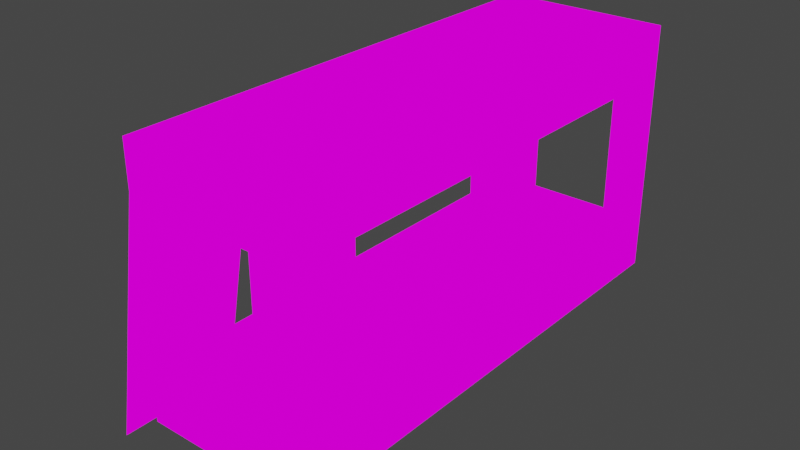 # Source: RfcBed.blend  (saved by Blender 2.82.7; exported with 4.5.12 LTS)
import bpy
from mathutils import Matrix  # noqa: F401  (used for matrix-valued properties, if any)

bpy.ops.wm.read_factory_settings(use_empty=True)
scene = bpy.context.scene
scene.name = 'Scene'

# ---- collections
col_collection = bpy.data.collections.new('Collection'); scene.collection.children.link(col_collection)

# ---- images (referenced by path relative to the original .blend; pixels are not part of the script)
import os
ASSET_DIR = os.environ.get("B2B_ASSET_DIR", "")  # directory of the original .blend (textures are referenced by path, not embedded)
HERE = os.path.dirname(os.path.abspath(__file__))  # packed textures are extracted next to this script under _unpacked/

def load_image(name, relpath, width, height, colorspace="sRGB"):
    """Load a texture the original file referenced (path relative to the .blend, or extracted next to this script)."""
    p = next((c for c in (os.path.join(HERE, relpath), os.path.join(ASSET_DIR, relpath)) if relpath and os.path.exists(c)), "")
    if p:
        img = bpy.data.images.load(p, check_existing=True)
        img.name = name
    else:  # same state as the original file: an image datablock whose file is absent (Cycles renders it pink)
        img = bpy.data.images.new(name, width, height)
        img.source = "FILE"
        img.filepath = "//" + (relpath or name)
    img.colorspace_settings.name = colorspace
    return img
img_bedrfcamp_png = load_image('BedRFCamp.png', 'BedRFCamp.png', 1024, 1024, 'sRGB')

# ---- materials (node trees are filled in below, after node groups)
mat_bedrfcamp = bpy.data.materials.new('BedRFCamp')
mat_bedrfcamp.alpha_threshold = 0.0
mat_bedrfcamp.use_transparent_shadow = False
mat_bedrfcamp.line_color = (0.0, 0.0, 0.0, 1.0)

# ---- material node trees
mat_bedrfcamp.use_nodes = True; mat_bedrfcamp.node_tree.nodes.clear()
_N = mat_bedrfcamp.node_tree.nodes; _L = mat_bedrfcamp.node_tree.links
n0 = _N.new('ShaderNodeOutputMaterial'); n0.name = 'Material Output'; n0.location = (400, 0)
n1 = _N.new('ShaderNodeLightPath'); n1.name = 'Light Path'; n1.location = (0, 250)
n2 = _N.new('ShaderNodeBsdfTransparent'); n2.name = 'Transparent BSDF'; n2.location = (-200, -100)
n3 = _N.new('ShaderNodeEmission'); n3.name = 'Emission'; n3.location = (-200, -200)
n4 = _N.new('ShaderNodeMixShader'); n4.name = 'Mix Shader'; n4.location = (200, 0)
n5 = _N.new('ShaderNodeMixShader'); n5.name = 'Mix Shader.001'; n5.location = (0, -100)
n6 = _N.new('ShaderNodeTexImage'); n6.name = 'Image Texture'; n6.location = (-500, 100)
n6.image = img_bedrfcamp_png
n6.interpolation = 'Closest'
_L.new(n6.outputs[0], n3.inputs[0])
_L.new(n6.outputs[1], n5.inputs[0])
_L.new(n2.outputs[0], n5.inputs[1])
_L.new(n2.outputs[0], n4.inputs[1])
_L.new(n3.outputs[0], n5.inputs[2])
_L.new(n5.outputs[0], n4.inputs[2])
_L.new(n1.outputs[0], n4.inputs[0])
_L.new(n4.outputs[0], n0.inputs[0])
n0.is_active_output = True

# ---- world
world_world = bpy.data.worlds.new('World'); scene.world = world_world
world_world.use_nodes = True; world_world.node_tree.nodes.clear()
_N = world_world.node_tree.nodes; _L = world_world.node_tree.links
n0 = _N.new('ShaderNodeOutputWorld'); n0.name = 'World Output'; n0.location = (300, 300)
n1 = _N.new('ShaderNodeBackground'); n1.name = 'Background'; n1.location = (10, 300)
n1.inputs[0].default_value = (0.05088, 0.05088, 0.05088, 1.0)
_L.new(n1.outputs[0], n0.inputs[0])
n0.is_active_output = True
world_world.color = (0.05088, 0.05088, 0.05088)
world_world.use_sun_shadow = False
world_world.sun_shadow_jitter_overblur = 0.0

# ---- meshes
me_cube = bpy.data.meshes.new('Cube')
me_cube.from_pydata([(-0.1758, 0.75, 0.5196), (-0.1758, 1.0, 0.5196), (-0.1758, 0.0, 0.1059), (-0.3477, 0.0, 0.3127), (-0.5196, 0.5, 0.1059), (-0.8634, 0.0, 0.3127), (-0.1758, -0.5, 0.1059), (-0.1758, 0.75, 0.3127), (-0.5196, 1.0, 0.3127), (-0.1758, -0.25, 0.3127), (-0.1758, -0.75, 0.3127), (-0.1758, 0.75, 0.7264), (-0.6915, -0.25, 0.3127), (-0.6915, 0.0, 0.3127), (-0.8634, 0.75, 0.7264), (-0.3477, -0.75, 0.3127), (-0.6915, 0.75, 0.1059), (-0.5196, 0.25, 0.1059), (-0.1758, 0.75, 0.1059), (-0.3477, -0.5, 0.3127), (-0.1758, 0.25, 0.3127), (-0.1758, -0.5, 0.3127), (-0.3477, -0.25, 0.3127), (-0.1758, 0.0, 0.3127), (-0.1758, 0.5, 0.3127), (-0.3477, 0.75, 0.3127), (-0.3477, 1.0, 0.9332), (-0.3477, 0.5, 0.3127), (-0.5196, 0.5, 0.3127), (-0.8634, -0.75, 0.3127), (-0.5196, -0.5, 0.3127), (-0.3477, 1.0, 0.3127), (-0.3477, 0.25, 0.3127), (-0.6915, -0.75, 0.3127), (-0.5196, 0.0, 0.3127), (-0.5196, -0.75, 0.3127), (-0.8634, -0.5, 0.1059), (-0.5196, -0.25, 0.3127), (-0.3477, 0.5, 0.1059), (-0.6915, -0.5, 0.3127), (-0.5196, 0.75, 0.3127), (-0.5196, 0.25, 0.3127), (-0.6915, 0.25, 0.3127), (-0.5196, -0.5, 0.1059), (-0.8634, 0.75, 0.5196), (-0.8634, 0.25, 0.1059), (-0.8634, -0.5, 0.3127), (-0.8634, -1.0, 0.3127), (-0.6915, 0.75, 0.3127), (-0.8634, -0.75, 0.1059), (-0.8634, 1.0, 0.7264), (-0.6915, 0.5, 0.3127), (-0.8634, 0.75, 0.3127), (-0.6915, 0.0, 0.1059), (-0.8634, -1.0, 0.1059), (-0.1758, -1.0, 0.9332), (-0.5196, -1.0, 0.3127), (-0.5196, -0.75, 0.1059), (-0.6915, -0.5, 0.1059), (-0.6915, -1.0, 0.3127), (-0.5196, 0.75, 0.1059), (-0.8634, 1.0, 0.9332), (-0.1758, -0.25, 0.1059), (-0.8634, 0.5, 0.1059), (-0.8634, 0.5, 0.3127), (-0.8634, 0.25, 0.3127), (-0.8634, -0.25, 0.1059), (-0.8634, -0.25, 0.3127), (-0.3477, 0.75, 0.1059), (-0.1758, 1.0, 0.3127), (-0.8634, 0.75, 0.1059), (-0.6915, 0.5, 0.1059), (-0.6915, 1.0, 0.3127), (-0.3477, 1.0, 0.1059), (-0.5196, 0.0, 0.1059), (-0.5196, 1.0, 0.1059), (-0.6915, 1.0, 0.1059), (-0.6915, -1.0, 0.7264), (-0.8634, 1.0, 0.1059), (-0.3477, -0.5, 0.1059), (-0.5196, -0.25, 0.1059), (-0.1758, 0.25, 0.1059), (-0.6915, 0.25, 0.1059), (-0.5196, -1.0, 0.1059), (-0.3477, -1.0, 0.1059), (-0.6915, -0.25, 0.1059), (-0.8634, 0.0, 0.1059), (-0.6915, -1.0, 0.1059), (-0.6915, -0.75, 0.1059), (-0.3477, 0.0, 0.1059), (-0.3477, -0.75, 0.1059), (-0.1758, 0.5, 0.1059), (-0.3477, -0.25, 0.1059), (-0.3477, 0.25, 0.1059), (-0.1758, -1.0, 0.7264), (-0.8634, -0.75, 0.7264), (-0.8634, 0.75, 0.9332), (-0.8634, -1.0, 0.5196), (-0.8634, -0.75, 0.5196), (-0.8634, -1.0, 0.7264), (-0.1758, -1.0, 0.1059), (-0.3477, 0.25, 1.14), (-0.9825, -0.9722, 0.5196), (-0.1758, 1.0, 0.1059), (-0.1758, -0.75, 0.5196), (-0.1758, -0.75, 0.7264), (-0.5196, 1.0, 0.9332), (-0.1758, -0.25, 0.9332), (-0.1758, -1.0, 0.3127), (-0.1758, -0.75, 0.1059), (-0.8634, 0.5, 0.9332), (-0.8634, -0.75, 0.9332), (-0.1758, -0.25, 1.14), (-0.6915, -0.5, 1.14), (-0.5196, -0.25, 0.9332), (-0.5196, 0.0, 0.9332), (-0.6915, -1.0, 1.14), (-0.8634, 0.5, 1.14), (-0.6915, 1.0, 1.14), (-1.059, -0.9722, 0.1164), (-0.3477, 0.5, 1.14), (-0.9825, -0.7222, 0.5196), (-0.9825, -0.4722, 0.5196), (-0.6915, 0.25, 0.9332), (-0.1758, -0.75, 0.9332), (-0.8634, -0.75, 1.14), (-0.8634, -1.0, 1.14), (-0.5196, 0.5, 1.14), (-0.1758, 0.0, 1.14), (-0.6915, -1.0, 0.5196), (-0.6915, 0.5, 0.9332), (-0.8634, 0.25, 0.9332), (-0.1758, 1.0, 1.14), (-0.1758, -1.0, 1.14), (-0.1758, -0.75, 1.14), (-1.098, -0.9722, -0.08526), (-0.1758, -0.5, 1.14), (-0.6915, -1.0, 0.9332), (-0.8634, -0.25, 0.9332), (-0.1758, 0.25, 1.14), (-0.3477, -1.0, 1.14), (-0.8634, -0.25, 1.14), (-0.1758, 0.5, 0.9332), (-0.1758, 0.75, 1.14), (-0.3477, -0.5, 1.14), (-0.1758, 1.0, 0.9332), (-0.1758, 0.5, 1.14), (-0.6915, 1.0, 0.9332), (-0.6915, 0.75, 0.9332), (-0.8634, 0.25, 1.14), (-0.5196, 1.0, 1.14), (-0.8634, 1.0, 1.14), (-0.944, -0.4722, 0.7212), (-0.3477, -1.0, 0.7264), (-0.5196, -1.0, 0.9332), (-0.1758, -1.0, 0.5196), (-0.8634, -0.5, 0.9332), (-0.3477, 0.75, 0.9332), (-1.021, -0.4722, 0.318), (-0.5196, -0.5, 0.9332), (-0.3477, -0.75, 0.9332), (-0.3477, -1.0, 0.9332), (-0.1758, -0.5, 0.9332), (-0.6915, -0.75, 0.9332), (-0.3477, -0.5, 0.9332), (-0.3477, -0.25, 0.9332), (-0.1758, 0.0, 0.9332), (-0.8634, 0.75, 1.14), (-0.3477, 0.0, 0.9332), (-0.1758, 0.25, 0.9332), (-0.3477, 0.25, 0.9332), (-0.5196, 0.25, 0.9332), (-0.3477, 0.5, 0.9332), (-0.5196, 0.75, 0.9332), (-0.5196, -0.75, 0.9332), (-0.6915, -0.25, 0.9332), (-0.5196, 0.5, 0.9332), (-0.1758, 0.75, 0.9332), (-0.8634, 0.0, 0.9332), (-0.6915, 0.0, 0.9332), (-0.6915, -0.5, 0.9332), (-0.8634, 0.0, 1.14), (-0.3477, -0.25, 1.14), (-0.6915, 0.25, 1.14), (-0.3477, -0.75, 1.14), (-0.8634, -0.5, 1.14), (-0.3477, 0.75, 1.14), (-0.6915, 0.75, 1.14), (-0.6915, 0.5, 1.14), (-0.6915, 0.0, 1.14), (-1.098, -0.7222, -0.08526), (-0.6915, -0.25, 1.14), (-0.3477, 0.0, 1.14), (-0.6915, -0.75, 1.14), (-0.5196, 0.75, 1.14), (-0.5196, -1.0, 1.14), (-0.5196, 0.25, 1.14), (-0.5196, 0.0, 1.14), (-0.5196, -0.25, 1.14), (-0.5196, -0.5, 1.14), (-0.5196, -0.75, 1.14), (-0.3477, 1.0, 1.14), (-0.944, -0.9722, 0.7212), (-1.059, -0.4722, 0.1164), (-0.944, -0.7222, 0.7212), (-0.9056, -0.4722, 0.9228), (-0.9056, -0.9722, 0.9228), (-0.9056, -0.7222, 0.9228), (-0.8672, -0.4722, 1.124), (-0.8672, -0.9722, 1.124), (-0.8672, -0.7222, 1.124), (-1.098, -0.4722, -0.08526), (-1.021, -0.9722, 0.318), (-1.021, -0.7222, 0.318), (-1.059, -0.7222, 0.1164), (-0.3477, 1.0, 0.7264), (-0.3477, 1.0, 0.5196), (-0.8634, 1.0, 0.5196), (-0.1758, 1.0, 0.7264), (-0.8634, 1.0, 0.3127), (-0.6915, 1.0, 0.5196), (-0.6915, 1.0, 0.7264), (-0.3477, -1.0, 0.5196), (-0.3477, -1.0, 0.3127), (-0.8634, -1.0, 0.9332)], [], [(2, 81, 20, 23), (6, 62, 9, 21), (109, 6, 21, 10), (62, 2, 23, 9), (81, 91, 24, 20), (91, 18, 7, 24), (100, 109, 10, 108), (69, 7, 0, 1), (108, 10, 15, 223), (10, 21, 19, 15), (21, 9, 22, 19), (9, 23, 3, 22), (23, 20, 32, 3), (20, 24, 27, 32), (24, 7, 25, 27), (7, 69, 31, 25), (223, 15, 35, 56), (15, 19, 30, 35), (19, 22, 37, 30), (22, 3, 34, 37), (3, 32, 41, 34), (32, 27, 28, 41), (27, 25, 40, 28), (25, 31, 8, 40), (56, 35, 33, 59), (35, 30, 39, 33), (30, 37, 12, 39), (37, 34, 13, 12), (34, 41, 42, 13), (41, 28, 51, 42), (28, 40, 48, 51), (40, 8, 72, 48), (59, 33, 29, 47), (33, 39, 46, 29), (39, 12, 67, 46), (12, 13, 5, 67), (13, 42, 65, 5), (42, 51, 64, 65), (51, 48, 52, 64), (48, 72, 219, 52), (84, 100, 108, 223), (87, 83, 56, 59), (83, 84, 223, 56), (54, 87, 59, 47), (78, 70, 52, 219), (70, 63, 64, 52), (63, 45, 65, 64), (45, 86, 5, 65), (86, 66, 67, 5), (66, 36, 46, 67), (36, 49, 29, 46), (49, 54, 47, 29), (73, 75, 8, 31), (75, 76, 72, 8), (76, 78, 219, 72), (103, 73, 31, 69), (103, 18, 68, 73), (18, 91, 38, 68), (73, 68, 60, 75), (68, 38, 4, 60), (75, 60, 16, 76), (60, 4, 71, 16), (76, 16, 70, 78), (16, 71, 63, 70), (4, 17, 82, 71), (17, 74, 53, 82), (71, 82, 45, 63), (82, 53, 86, 45), (74, 80, 85, 53), (80, 43, 58, 85), (53, 85, 66, 86), (85, 58, 36, 66), (43, 57, 88, 58), (57, 83, 87, 88), (58, 88, 49, 36), (88, 87, 54, 49), (6, 109, 90, 79), (109, 100, 84, 90), (79, 90, 57, 43), (90, 84, 83, 57), (2, 62, 92, 89), (62, 6, 79, 92), (89, 92, 80, 74), (92, 79, 43, 80), (91, 81, 93, 38), (81, 2, 89, 93), (38, 93, 17, 4), (93, 89, 74, 17), (219, 52, 44, 217), (217, 44, 14, 50), (50, 14, 96, 61), (29, 47, 97, 98), (98, 97, 99, 95), (95, 99, 224, 111), (10, 108, 155, 104), (104, 155, 94, 105), (105, 94, 55, 124), (103, 18, 7, 69), (1, 0, 11, 218), (218, 11, 177, 145), (61, 96, 167, 151), (96, 110, 117, 167), (110, 131, 149, 117), (131, 178, 181, 149), (178, 138, 141, 181), (138, 156, 185, 141), (156, 111, 125, 185), (111, 224, 126, 125), (224, 137, 116, 126), (137, 154, 195, 116), (154, 161, 140, 195), (161, 55, 133, 140), (55, 124, 134, 133), (124, 162, 136, 134), (162, 107, 112, 136), (107, 166, 128, 112), (166, 169, 139, 128), (169, 142, 146, 139), (142, 177, 143, 146), (177, 145, 132, 143), (145, 26, 201, 132), (26, 106, 150, 201), (106, 147, 118, 150), (147, 61, 151, 118), (121, 102, 202, 204), (122, 121, 204, 152), (154, 137, 163, 174), (137, 224, 111, 163), (213, 212, 102, 121), (158, 213, 121, 122), (55, 161, 160, 124), (161, 154, 174, 160), (124, 160, 164, 162), (160, 174, 159, 164), (162, 164, 165, 107), (164, 159, 114, 165), (107, 165, 168, 166), (165, 114, 115, 168), (166, 168, 170, 169), (168, 115, 171, 170), (169, 170, 172, 142), (170, 171, 176, 172), (142, 172, 157, 177), (172, 176, 173, 157), (171, 123, 130, 176), (123, 131, 110, 130), (176, 130, 148, 173), (130, 110, 96, 148), (114, 175, 179, 115), (175, 138, 178, 179), (115, 179, 123, 171), (179, 178, 131, 123), (174, 163, 180, 159), (163, 111, 156, 180), (159, 180, 175, 114), (180, 156, 138, 175), (177, 157, 26, 145), (157, 173, 106, 26), (173, 148, 147, 106), (148, 96, 61, 147), (151, 167, 187, 118), (167, 117, 188, 187), (117, 149, 183, 188), (149, 181, 189, 183), (181, 141, 191, 189), (141, 185, 113, 191), (185, 125, 193, 113), (125, 126, 116, 193), (118, 187, 194, 150), (187, 188, 127, 194), (188, 183, 196, 127), (183, 189, 197, 196), (189, 191, 198, 197), (191, 113, 199, 198), (113, 193, 200, 199), (193, 116, 195, 200), (150, 194, 186, 201), (194, 127, 120, 186), (127, 196, 101, 120), (196, 197, 192, 101), (197, 198, 182, 192), (198, 199, 144, 182), (199, 200, 184, 144), (200, 195, 140, 184), (201, 186, 143, 132), (186, 120, 146, 143), (120, 101, 139, 146), (101, 192, 128, 139), (192, 182, 112, 128), (182, 144, 136, 112), (144, 184, 134, 136), (184, 140, 133, 134), (152, 204, 207, 205), (204, 202, 206, 207), (205, 207, 210, 208), (207, 206, 209, 210), (203, 214, 213, 158), (214, 119, 212, 213), (211, 190, 214, 203), (190, 135, 119, 214), (69, 31, 216, 1), (1, 216, 215, 218), (218, 215, 26, 145), (72, 219, 217, 220), (220, 217, 50, 221), (221, 50, 61, 147), (47, 59, 129, 97), (97, 129, 77, 99), (99, 77, 137, 224), (223, 108, 155, 222), (222, 155, 94, 153), (153, 94, 55, 161)])
_uv = me_cube.uv_layers.new(name='UVMap')
_uv.uv.foreach_set('vector', [0.5002, 0.0003472, 0.5623, 0.0003472, 0.5623, 0.1108, 0.5002, 0.1108, 0.3752, 0.0003472, 0.4373, 0.0003472, 0.4373, 0.1108, 0.3752, 0.1108, 0.3127, 0.0003472, 0.3748, 0.0003472, 0.3748, 0.1108, 0.3127, 0.1108, 0.4377, 0.0003472, 0.4998, 0.0003472, 0.4998, 0.1108, 0.4377, 0.1108, 0.5627, 0.0003472, 0.6248, 0.0003472, 0.6248, 0.1108, 0.5627, 0.1108, 0.6252, 0.0003472, 0.6873, 0.0003472, 0.6873, 0.1108, 0.6252, 0.1108, 0.2502, 0.0003472, 0.3123, 0.0003472, 0.3123, 0.1108, 0.2502, 0.1108, 0.7502, 0.667, 0.8123, 0.667, 0.8123, 0.7774, 0.7502, 0.7774, 0.2502, 0.1115, 0.3123, 0.1115, 0.3123, 0.2219, 0.2502, 0.2219, 0.3127, 0.1115, 0.3748, 0.1115, 0.3748, 0.2219, 0.3127, 0.2219, 0.3752, 0.1115, 0.4373, 0.1115, 0.4373, 0.2219, 0.3752, 0.2219, 0.4377, 0.1115, 0.4998, 0.1115, 0.4998, 0.2219, 0.4377, 0.2219, 0.5002, 0.1115, 0.5623, 0.1115, 0.5623, 0.2219, 0.5002, 0.2219, 0.5627, 0.1115, 0.6248, 0.1115, 0.6248, 0.2219, 0.5627, 0.2219, 0.6252, 0.1115, 0.6873, 0.1115, 0.6873, 0.2219, 0.6252, 0.2219, 0.6877, 0.1115, 0.7498, 0.1115, 0.7498, 0.2219, 0.6877, 0.2219, 0.2502, 0.2226, 0.3123, 0.2226, 0.3123, 0.333, 0.2502, 0.333, 0.3127, 0.2226, 0.3748, 0.2226, 0.3748, 0.333, 0.3127, 0.333, 0.3752, 0.2226, 0.4373, 0.2226, 0.4373, 0.333, 0.3752, 0.333, 0.4377, 0.2226, 0.4998, 0.2226, 0.4998, 0.333, 0.4377, 0.333, 0.5002, 0.2226, 0.5623, 0.2226, 0.5623, 0.333, 0.5002, 0.333, 0.5627, 0.2226, 0.6248, 0.2226, 0.6248, 0.333, 0.5627, 0.333, 0.6252, 0.2226, 0.6873, 0.2226, 0.6873, 0.333, 0.6252, 0.333, 0.6877, 0.2226, 0.7498, 0.2226, 0.7498, 0.333, 0.6877, 0.333, 0.2502, 0.3337, 0.3123, 0.3337, 0.3123, 0.4441, 0.2502, 0.4441, 0.3127, 0.3337, 0.3748, 0.3337, 0.3748, 0.4441, 0.3127, 0.4441, 0.3752, 0.3337, 0.4373, 0.3337, 0.4373, 0.4441, 0.3752, 0.4441, 0.4377, 0.3337, 0.4998, 0.3337, 0.4998, 0.4441, 0.4377, 0.4441, 0.5002, 0.3337, 0.5623, 0.3337, 0.5623, 0.4441, 0.5002, 0.4441, 0.5627, 0.3337, 0.6248, 0.3337, 0.6248, 0.4441, 0.5627, 0.4441, 0.6252, 0.3337, 0.6873, 0.3337, 0.6873, 0.4441, 0.6252, 0.4441, 0.6877, 0.3337, 0.7498, 0.3337, 0.7498, 0.4441, 0.6877, 0.4441, 0.2502, 0.4448, 0.3123, 0.4448, 0.3123, 0.5552, 0.2502, 0.5552, 0.3127, 0.4448, 0.3748, 0.4448, 0.3748, 0.5552, 0.3127, 0.5552, 0.3752, 0.4448, 0.4373, 0.4448, 0.4373, 0.5552, 0.3752, 0.5552, 0.4377, 0.4448, 0.4998, 0.4448, 0.4998, 0.5552, 0.4377, 0.5552, 0.5002, 0.4448, 0.5623, 0.4448, 0.5623, 0.5552, 0.5002, 0.5552, 0.5627, 0.4448, 0.6248, 0.4448, 0.6248, 0.5552, 0.5627, 0.5552, 0.6252, 0.4448, 0.6873, 0.4448, 0.6873, 0.5552, 0.6252, 0.5552, 0.6877, 0.4448, 0.7498, 0.4448, 0.7498, 0.5552, 0.6877, 0.5552, 0.6877, 0.0003472, 0.7498, 0.0003472, 0.7498, 0.1108, 0.6877, 0.1108, 0.4377, 0.0003472, 0.4998, 0.0003472, 0.4998, 0.1108, 0.4377, 0.1108, 0.4377, 0.0003472, 0.4998, 0.0003472, 0.4998, 0.1108, 0.4377, 0.1108, 0.2502, 0.0003472, 0.3123, 0.0003472, 0.3123, 0.1108, 0.2502, 0.1108, 0.7502, 0.5559, 0.8123, 0.5559, 0.8123, 0.6663, 0.7502, 0.6663, 0.3127, 0.0003472, 0.3748, 0.0003472, 0.3748, 0.1108, 0.3127, 0.1108, 0.3752, 0.0003472, 0.4373, 0.0003472, 0.4373, 0.1108, 0.3752, 0.1108, 0.4377, 0.0003472, 0.4998, 0.0003472, 0.4998, 0.1108, 0.4377, 0.1108, 0.5002, 0.0003472, 0.5623, 0.0003472, 0.5623, 0.1108, 0.5002, 0.1108, 0.5627, 0.0003472, 0.6248, 0.0003472, 0.6248, 0.1108, 0.5627, 0.1108, 0.6252, 0.0003472, 0.6873, 0.0003472, 0.6873, 0.1108, 0.6252, 0.1108, 0.7502, 0.5559, 0.8123, 0.5559, 0.8123, 0.6663, 0.7502, 0.6663, 0.5627, 0.0003472, 0.6248, 0.0003472, 0.6248, 0.1108, 0.5627, 0.1108, 0.6252, 0.0003472, 0.6873, 0.0003472, 0.6873, 0.1108, 0.6252, 0.1108, 0.6877, 0.0003472, 0.7498, 0.0003472, 0.7498, 0.1108, 0.6877, 0.1108, 0.2502, 0.0003472, 0.3123, 0.0003472, 0.3123, 0.1108, 0.2502, 0.1108, 0.1252, 0.7781, 0.1873, 0.7781, 0.1873, 0.8885, 0.1252, 0.8885, 0.1877, 0.7781, 0.2498, 0.7781, 0.2498, 0.8885, 0.1877, 0.8885, 0.1252, 0.8892, 0.1873, 0.8892, 0.1873, 0.9997, 0.1252, 0.9997, 0.1877, 0.8892, 0.2498, 0.8892, 0.2498, 0.9997, 0.1877, 0.9997, 0.1252, 0.7781, 0.1873, 0.7781, 0.1873, 0.8885, 0.1252, 0.8885, 0.1877, 0.7781, 0.2498, 0.7781, 0.2498, 0.8885, 0.1877, 0.8885, 0.1252, 0.8892, 0.1873, 0.8892, 0.1873, 0.9997, 0.1252, 0.9997, 0.1877, 0.8892, 0.2498, 0.8892, 0.2498, 0.9997, 0.1877, 0.9997, 0.1252, 0.7781, 0.1873, 0.7781, 0.1873, 0.8885, 0.1252, 0.8885, 0.1877, 0.7781, 0.2498, 0.7781, 0.2498, 0.8885, 0.1877, 0.8885, 0.1252, 0.8892, 0.1873, 0.8892, 0.1873, 0.9997, 0.1252, 0.9997, 0.1877, 0.8892, 0.2498, 0.8892, 0.2498, 0.9997, 0.1877, 0.9997, 0.1252, 0.7781, 0.1873, 0.7781, 0.1873, 0.8885, 0.1252, 0.8885, 0.1877, 0.7781, 0.2498, 0.7781, 0.2498, 0.8885, 0.1877, 0.8885, 0.1252, 0.8892, 0.1873, 0.8892, 0.1873, 0.9997, 0.1252, 0.9997, 0.1877, 0.8892, 0.2498, 0.8892, 0.2498, 0.9997, 0.1877, 0.9997, 0.1252, 0.7781, 0.1873, 0.7781, 0.1873, 0.8885, 0.1252, 0.8885, 0.1877, 0.7781, 0.2498, 0.7781, 0.2498, 0.8885, 0.1877, 0.8885, 0.1252, 0.8892, 0.1873, 0.8892, 0.1873, 0.9997, 0.1252, 0.9997, 0.1877, 0.8892, 0.2498, 0.8892, 0.2498, 0.9997, 0.1877, 0.9997, 0.1252, 0.7781, 0.1873, 0.7781, 0.1873, 0.8885, 0.1252, 0.8885, 0.1877, 0.7781, 0.2498, 0.7781, 0.2498, 0.8885, 0.1877, 0.8885, 0.1252, 0.8892, 0.1873, 0.8892, 0.1873, 0.9997, 0.1252, 0.9997, 0.1877, 0.8892, 0.2498, 0.8892, 0.2498, 0.9997, 0.1877, 0.9997, 0.1252, 0.7781, 0.1873, 0.7781, 0.1873, 0.8885, 0.1252, 0.8885, 0.1877, 0.7781, 0.2498, 0.7781, 0.2498, 0.8885, 0.1877, 0.8885, 0.1252, 0.8892, 0.1873, 0.8892, 0.1873, 0.9997, 0.1252, 0.9997, 0.1877, 0.8892, 0.2498, 0.8892, 0.2498, 0.9997, 0.1877, 0.9997, 0.1252, 0.7781, 0.1873, 0.7781, 0.1873, 0.8885, 0.1252, 0.8885, 0.1877, 0.7781, 0.2498, 0.7781, 0.2498, 0.8885, 0.1877, 0.8885, 0.1252, 0.8892, 0.1873, 0.8892, 0.1873, 0.9997, 0.1252, 0.9997, 0.1877, 0.8892, 0.2498, 0.8892, 0.2498, 0.9997, 0.1877, 0.9997, 0.7502, 0.667, 0.8123, 0.667, 0.8123, 0.7774, 0.7502, 0.7774, 0.7502, 0.7781, 0.8123, 0.7781, 0.8123, 0.8885, 0.7502, 0.8885, 0.7502, 0.8892, 0.8123, 0.8892, 0.8123, 0.9997, 0.7502, 0.9997, 0.7502, 0.667, 0.8123, 0.667, 0.8123, 0.7774, 0.7502, 0.7774, 0.7502, 0.7781, 0.8123, 0.7781, 0.8123, 0.8885, 0.7502, 0.8885, 0.7502, 0.8892, 0.8123, 0.8892, 0.8123, 0.9997, 0.7502, 0.9997, 0.7502, 0.667, 0.8123, 0.667, 0.8123, 0.7774, 0.7502, 0.7774, 0.7502, 0.7781, 0.8123, 0.7781, 0.8123, 0.8885, 0.7502, 0.8885, 0.7502, 0.8892, 0.8123, 0.8892, 0.8123, 0.9997, 0.7502, 0.9997, 0.7502, 0.5559, 0.8123, 0.5559, 0.8123, 0.6663, 0.7502, 0.6663, 0.7502, 0.7781, 0.8123, 0.7781, 0.8123, 0.8885, 0.7502, 0.8885, 0.7502, 0.8892, 0.8123, 0.8892, 0.8123, 0.9997, 0.7502, 0.9997, 0.8752, 0.0003472, 0.9373, 0.0003472, 0.9373, 0.1108, 0.8752, 0.1108, 0.8752, 0.0003472, 0.9373, 0.0003472, 0.9373, 0.1108, 0.8752, 0.1108, 0.8752, 0.0003472, 0.9373, 0.0003472, 0.9373, 0.1108, 0.8752, 0.1108, 0.8752, 0.0003472, 0.9373, 0.0003472, 0.9373, 0.1108, 0.8752, 0.1108, 0.8752, 0.0003472, 0.9373, 0.0003472, 0.9373, 0.1108, 0.8752, 0.1108, 0.8752, 0.0003472, 0.9373, 0.0003472, 0.9373, 0.1108, 0.8752, 0.1108, 0.8752, 0.0003472, 0.9373, 0.0003472, 0.9373, 0.1108, 0.8752, 0.1108, 0.8752, 0.0003472, 0.9373, 0.0003472, 0.9373, 0.1108, 0.8752, 0.1108, 0.8752, 0.0003472, 0.9373, 0.0003472, 0.9373, 0.1108, 0.8752, 0.1108, 0.8752, 0.0003472, 0.9373, 0.0003472, 0.9373, 0.1108, 0.8752, 0.1108, 0.8752, 0.0003472, 0.9373, 0.0003472, 0.9373, 0.1108, 0.8752, 0.1108, 0.8752, 0.0003472, 0.9373, 0.0003472, 0.9373, 0.1108, 0.8752, 0.1108, 0.8752, 0.0003472, 0.9373, 0.0003472, 0.9373, 0.1108, 0.8752, 0.1108, 0.8752, 0.0003472, 0.9373, 0.0003472, 0.9373, 0.1108, 0.8752, 0.1108, 0.8752, 0.0003472, 0.9373, 0.0003472, 0.9373, 0.1108, 0.8752, 0.1108, 0.8752, 0.0003472, 0.9373, 0.0003472, 0.9373, 0.1108, 0.8752, 0.1108, 0.8752, 0.0003472, 0.9373, 0.0003472, 0.9373, 0.1108, 0.8752, 0.1108, 0.8752, 0.0003472, 0.9373, 0.0003472, 0.9373, 0.1108, 0.8752, 0.1108, 0.8752, 0.0003472, 0.9373, 0.0003472, 0.9373, 0.1108, 0.8752, 0.1108, 0.8752, 0.0003472, 0.9373, 0.0003472, 0.9373, 0.1108, 0.8752, 0.1108, 0.8752, 0.0003472, 0.9373, 0.0003472, 0.9373, 0.1108, 0.8752, 0.1108, 0.8752, 0.0003472, 0.9373, 0.0003472, 0.9373, 0.1108, 0.8752, 0.1108, 0.8752, 0.0003472, 0.9373, 0.0003472, 0.9373, 0.1108, 0.8752, 0.1108, 0.8752, 0.0003472, 0.9373, 0.0003472, 0.9373, 0.1108, 0.8752, 0.1108, 0.9377, 0.4448, 0.9998, 0.4448, 0.9998, 0.5552, 0.9377, 0.5552, 0.8752, 0.4448, 0.9373, 0.4448, 0.9373, 0.5552, 0.8752, 0.5552, 0.1252, 0.8892, 0.1873, 0.8892, 0.1873, 0.9997, 0.1252, 0.9997, 0.1877, 0.8892, 0.2498, 0.8892, 0.2498, 0.9997, 0.1877, 0.9997, 0.9377, 0.3337, 0.9998, 0.3337, 0.9998, 0.4441, 0.9377, 0.4441, 0.8752, 0.3337, 0.9373, 0.3337, 0.9373, 0.4441, 0.8752, 0.4441, 0.1252, 0.8892, 0.1873, 0.8892, 0.1873, 0.9997, 0.1252, 0.9997, 0.1877, 0.8892, 0.2498, 0.8892, 0.2498, 0.9997, 0.1877, 0.9997, 0.1252, 0.7781, 0.1873, 0.7781, 0.1873, 0.8885, 0.1252, 0.8885, 0.1877, 0.7781, 0.2498, 0.7781, 0.2498, 0.8885, 0.1877, 0.8885, 0.1252, 0.8892, 0.1873, 0.8892, 0.1873, 0.9997, 0.1252, 0.9997, 0.1877, 0.8892, 0.2498, 0.8892, 0.2498, 0.9997, 0.1877, 0.9997, 0.1252, 0.7781, 0.1873, 0.7781, 0.1873, 0.8885, 0.1252, 0.8885, 0.1877, 0.7781, 0.2498, 0.7781, 0.2498, 0.8885, 0.1877, 0.8885, 0.1252, 0.8892, 0.1873, 0.8892, 0.1873, 0.9997, 0.1252, 0.9997, 0.1877, 0.8892, 0.2498, 0.8892, 0.2498, 0.9997, 0.1877, 0.9997, 0.1252, 0.7781, 0.1873, 0.7781, 0.1873, 0.8885, 0.1252, 0.8885, 0.1877, 0.7781, 0.2498, 0.7781, 0.2498, 0.8885, 0.1877, 0.8885, 0.1252, 0.7781, 0.1873, 0.7781, 0.1873, 0.8885, 0.1252, 0.8885, 0.1877, 0.7781, 0.2498, 0.7781, 0.2498, 0.8885, 0.1877, 0.8885, 0.1252, 0.7781, 0.1873, 0.7781, 0.1873, 0.8885, 0.1252, 0.8885, 0.1877, 0.7781, 0.2498, 0.7781, 0.2498, 0.8885, 0.1877, 0.8885, 0.1252, 0.7781, 0.1873, 0.7781, 0.1873, 0.8885, 0.1252, 0.8885, 0.1877, 0.7781, 0.2498, 0.7781, 0.2498, 0.8885, 0.1877, 0.8885, 0.1252, 0.7781, 0.1873, 0.7781, 0.1873, 0.8885, 0.1252, 0.8885, 0.1877, 0.7781, 0.2498, 0.7781, 0.2498, 0.8885, 0.1877, 0.8885, 0.1252, 0.8892, 0.1873, 0.8892, 0.1873, 0.9997, 0.1252, 0.9997, 0.1877, 0.8892, 0.2498, 0.8892, 0.2498, 0.9997, 0.1877, 0.9997, 0.1252, 0.7781, 0.1873, 0.7781, 0.1873, 0.8885, 0.1252, 0.8885, 0.1877, 0.7781, 0.2498, 0.7781, 0.2498, 0.8885, 0.1877, 0.8885, 0.1252, 0.8892, 0.1873, 0.8892, 0.1873, 0.9997, 0.1252, 0.9997, 0.1877, 0.8892, 0.2498, 0.8892, 0.2498, 0.9997, 0.1877, 0.9997, 0.1252, 0.8892, 0.1873, 0.8892, 0.1873, 0.9997, 0.1252, 0.9997, 0.1877, 0.8892, 0.2498, 0.8892, 0.2498, 0.9997, 0.1877, 0.9997, 0.1252, 0.8892, 0.1873, 0.8892, 0.1873, 0.9997, 0.1252, 0.9997, 0.1877, 0.8892, 0.2498, 0.8892, 0.2498, 0.9997, 0.1877, 0.9997, 0.2502, 0.1115, 0.3123, 0.1115, 0.3123, 0.2219, 0.2502, 0.2219, 0.3127, 0.1115, 0.3748, 0.1115, 0.3748, 0.2219, 0.3127, 0.2219, 0.3752, 0.1115, 0.4373, 0.1115, 0.4373, 0.2219, 0.3752, 0.2219, 0.4377, 0.1115, 0.4998, 0.1115, 0.4998, 0.2219, 0.4377, 0.2219, 0.5002, 0.1115, 0.5623, 0.1115, 0.5623, 0.2219, 0.5002, 0.2219, 0.5627, 0.1115, 0.6248, 0.1115, 0.6248, 0.2219, 0.5627, 0.2219, 0.6252, 0.1115, 0.6873, 0.1115, 0.6873, 0.2219, 0.6252, 0.2219, 0.6877, 0.1115, 0.7498, 0.1115, 0.7498, 0.2219, 0.6877, 0.2219, 0.2502, 0.2226, 0.3123, 0.2226, 0.3123, 0.333, 0.2502, 0.333, 0.3127, 0.2226, 0.3748, 0.2226, 0.3748, 0.333, 0.3127, 0.333, 0.3752, 0.2226, 0.4373, 0.2226, 0.4373, 0.333, 0.3752, 0.333, 0.4377, 0.2226, 0.4998, 0.2226, 0.4998, 0.333, 0.4377, 0.333, 0.5002, 0.2226, 0.5623, 0.2226, 0.5623, 0.333, 0.5002, 0.333, 0.5627, 0.2226, 0.6248, 0.2226, 0.6248, 0.333, 0.5627, 0.333, 0.6252, 0.2226, 0.6873, 0.2226, 0.6873, 0.333, 0.6252, 0.333, 0.6877, 0.2226, 0.7498, 0.2226, 0.7498, 0.333, 0.6877, 0.333, 0.2502, 0.3337, 0.3123, 0.3337, 0.3123, 0.4441, 0.2502, 0.4441, 0.3127, 0.3337, 0.3748, 0.3337, 0.3748, 0.4441, 0.3127, 0.4441, 0.3752, 0.3337, 0.4373, 0.3337, 0.4373, 0.4441, 0.3752, 0.4441, 0.4377, 0.3337, 0.4998, 0.3337, 0.4998, 0.4441, 0.4377, 0.4441, 0.5002, 0.3337, 0.5623, 0.3337, 0.5623, 0.4441, 0.5002, 0.4441, 0.5627, 0.3337, 0.6248, 0.3337, 0.6248, 0.4441, 0.5627, 0.4441, 0.6252, 0.3337, 0.6873, 0.3337, 0.6873, 0.4441, 0.6252, 0.4441, 0.6877, 0.3337, 0.7498, 0.3337, 0.7498, 0.4441, 0.6877, 0.4441, 0.2502, 0.4448, 0.3123, 0.4448, 0.3123, 0.5552, 0.2502, 0.5552, 0.3127, 0.4448, 0.3748, 0.4448, 0.3748, 0.5552, 0.3127, 0.5552, 0.3752, 0.4448, 0.4373, 0.4448, 0.4373, 0.5552, 0.3752, 0.5552, 0.4377, 0.4448, 0.4998, 0.4448, 0.4998, 0.5552, 0.4377, 0.5552, 0.5002, 0.4448, 0.5623, 0.4448, 0.5623, 0.5552, 0.5002, 0.5552, 0.5627, 0.4448, 0.6248, 0.4448, 0.6248, 0.5552, 0.5627, 0.5552, 0.6252, 0.4448, 0.6873, 0.4448, 0.6873, 0.5552, 0.6252, 0.5552, 0.6877, 0.4448, 0.7498, 0.4448, 0.7498, 0.5552, 0.6877, 0.5552, 0.8752, 0.4448, 0.9373, 0.4448, 0.9373, 0.5552, 0.8752, 0.5552, 0.9377, 0.4448, 0.9998, 0.4448, 0.9998, 0.5552, 0.9377, 0.5552, 0.8752, 0.4448, 0.9373, 0.4448, 0.9373, 0.5552, 0.8752, 0.5552, 0.9377, 0.4448, 0.9998, 0.4448, 0.9998, 0.5552, 0.9377, 0.5552, 0.8752, 0.2226, 0.9373, 0.2226, 0.9373, 0.333, 0.8752, 0.333, 0.9377, 0.2226, 0.9998, 0.2226, 0.9998, 0.333, 0.9377, 0.333, 0.8752, 0.1115, 0.9373, 0.1115, 0.9373, 0.2219, 0.8752, 0.2219, 0.9377, 0.1115, 0.9998, 0.1115, 0.9998, 0.2219, 0.9377, 0.2219, 0.7502, 0.5559, 0.8123, 0.5559, 0.8123, 0.6663, 0.7502, 0.6663, 0.7502, 0.667, 0.8123, 0.667, 0.8123, 0.7774, 0.7502, 0.7774, 0.7502, 0.7781, 0.8123, 0.7781, 0.8123, 0.8885, 0.7502, 0.8885, 0.7502, 0.5559, 0.8123, 0.5559, 0.8123, 0.6663, 0.7502, 0.6663, 0.7502, 0.667, 0.8123, 0.667, 0.8123, 0.7774, 0.7502, 0.7774, 0.7502, 0.7781, 0.8123, 0.7781, 0.8123, 0.8885, 0.7502, 0.8885, 0.7502, 0.5559, 0.8123, 0.5559, 0.8123, 0.6663, 0.7502, 0.6663, 0.7502, 0.667, 0.8123, 0.667, 0.8123, 0.7774, 0.7502, 0.7774, 0.7502, 0.7781, 0.8123, 0.7781, 0.8123, 0.8885, 0.7502, 0.8885, 0.7502, 0.5559, 0.8123, 0.5559, 0.8123, 0.6663, 0.7502, 0.6663, 0.7502, 0.667, 0.8123, 0.667, 0.8123, 0.7774, 0.7502, 0.7774, 0.7502, 0.7781, 0.8123, 0.7781, 0.8123, 0.8885, 0.7502, 0.8885])
me_cube.materials.append(mat_bedrfcamp)
me_cube.use_remesh_preserve_volume = False
me_cube.use_remesh_preserve_attributes = False
me_cube.use_mirror_vertex_groups = False
me_cube.update()

# ---- objects
ob_cube = bpy.data.objects.new('Cube', me_cube)

# ---- transforms, parenting, visibility, modifiers, constraints
ob_cube.location = (0.0, 0.0, 0.0)
ob_cube.lock_rotations_4d = False
ob_cube.empty_display_type = 'ARROWS'
ob_cube.lineart.crease_threshold = 0.0

# ---- collection membership
col_collection.objects.link(ob_cube)

# ---- scene / render settings (as saved in the file)
scene.frame_start = 1; scene.frame_end = 250; scene.frame_set(1)
scene.render.engine = 'BLENDER_EEVEE_NEXT'
scene.cycles.use_denoising = False
scene.cycles.samples = 128
scene.cycles.sampling_pattern = 'TABULATED_SOBOL'
scene.cycles.use_adaptive_sampling = False
scene.cycles.use_light_tree = False
scene.view_settings.view_transform = 'Filmic'
bpy.context.view_layer.update()

# ---- added for rendering (the .blend has no active camera): camera
cam_auto = bpy.data.cameras.new('AutoCamera')
cam_auto.lens = 50.0
cam_auto.sensor_width = 36.0
cam_auto.clip_end = 1000.0
ob_auto_camera = bpy.data.objects.new('AutoCamera', cam_auto)
scene.collection.objects.link(ob_auto_camera)
ob_auto_camera.location = (1.69497, -2.7981, 2.39282)
ob_auto_camera.rotation_euler = (1.09748, -7.21219e-08, 0.694738)
scene.camera = ob_auto_camera
bpy.context.view_layer.update()
